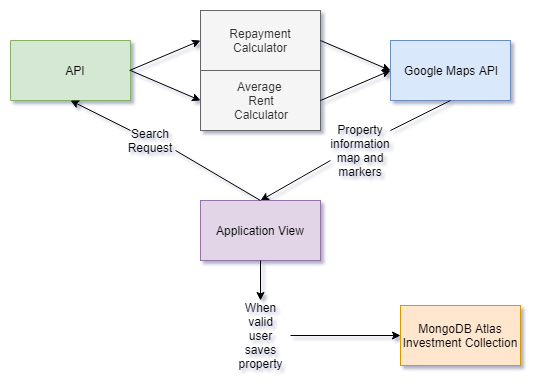

The diagram above was exported from draw.io. Its source (the exported page's mxGraphModel, read from the mxfile embedded in the PNG):
<mxGraphModel dx="868" dy="473" grid="1" gridSize="10" guides="1" tooltips="1" connect="1" arrows="1" fold="1" page="1" pageScale="1" pageWidth="850" pageHeight="1100" math="0" shadow="0">
  <root>
    <mxCell id="0" />
    <mxCell id="1" parent="0" />
    <mxCell id="XwheblvEnMtW6R5jeCP2-13" value="" style="verticalLabelPosition=bottom;verticalAlign=top;html=1;shape=mxgraph.basic.rect;fillColor=#d5e8d4;fillColor2=none;strokeColor=#82b366;strokeWidth=1;size=20;indent=5;" vertex="1" parent="1">
      <mxGeometry x="80" y="40" width="120" height="60" as="geometry" />
    </mxCell>
    <mxCell id="XwheblvEnMtW6R5jeCP2-15" value="API" style="text;html=1;strokeColor=none;fillColor=none;align=center;verticalAlign=middle;whiteSpace=wrap;rounded=0;" vertex="1" parent="1">
      <mxGeometry x="125" y="60" width="40" height="20" as="geometry" />
    </mxCell>
    <mxCell id="XwheblvEnMtW6R5jeCP2-27" value="" style="endArrow=classic;html=1;exitX=0.992;exitY=0.5;exitDx=0;exitDy=0;exitPerimeter=0;" edge="1" parent="1" source="XwheblvEnMtW6R5jeCP2-13">
      <mxGeometry width="50" height="50" relative="1" as="geometry">
        <mxPoint x="230" y="140" as="sourcePoint" />
        <mxPoint x="270" y="40" as="targetPoint" />
      </mxGeometry>
    </mxCell>
    <mxCell id="XwheblvEnMtW6R5jeCP2-29" value="" style="endArrow=classic;html=1;" edge="1" parent="1">
      <mxGeometry width="50" height="50" relative="1" as="geometry">
        <mxPoint x="200" y="70" as="sourcePoint" />
        <mxPoint x="270" y="100" as="targetPoint" />
      </mxGeometry>
    </mxCell>
    <mxCell id="XwheblvEnMtW6R5jeCP2-30" value="Repayment Calculator" style="rounded=0;whiteSpace=wrap;html=1;fillColor=#f5f5f5;strokeColor=#666666;fontColor=#333333;" vertex="1" parent="1">
      <mxGeometry x="270" y="10" width="120" height="60" as="geometry" />
    </mxCell>
    <mxCell id="XwheblvEnMtW6R5jeCP2-31" value="Average&amp;nbsp;&lt;br&gt;Rent&lt;br&gt;Calculator" style="rounded=0;whiteSpace=wrap;html=1;fillColor=#f5f5f5;strokeColor=#666666;fontColor=#333333;" vertex="1" parent="1">
      <mxGeometry x="270" y="70" width="120" height="60" as="geometry" />
    </mxCell>
    <mxCell id="XwheblvEnMtW6R5jeCP2-32" value="" style="endArrow=classic;html=1;exitX=1;exitY=0.5;exitDx=0;exitDy=0;" edge="1" parent="1" source="XwheblvEnMtW6R5jeCP2-30">
      <mxGeometry width="50" height="50" relative="1" as="geometry">
        <mxPoint x="500" y="60" as="sourcePoint" />
        <mxPoint x="460" y="70" as="targetPoint" />
      </mxGeometry>
    </mxCell>
    <mxCell id="XwheblvEnMtW6R5jeCP2-33" value="" style="endArrow=classic;html=1;exitX=1;exitY=0.5;exitDx=0;exitDy=0;" edge="1" parent="1" source="XwheblvEnMtW6R5jeCP2-31">
      <mxGeometry width="50" height="50" relative="1" as="geometry">
        <mxPoint x="390" y="125" as="sourcePoint" />
        <mxPoint x="460" y="70" as="targetPoint" />
      </mxGeometry>
    </mxCell>
    <mxCell id="XwheblvEnMtW6R5jeCP2-34" value="Google Maps API" style="rounded=0;whiteSpace=wrap;html=1;fillColor=#dae8fc;strokeColor=#6c8ebf;" vertex="1" parent="1">
      <mxGeometry x="460" y="40" width="120" height="60" as="geometry" />
    </mxCell>
    <mxCell id="XwheblvEnMtW6R5jeCP2-35" value="" style="endArrow=classic;html=1;entryX=0.5;entryY=0;entryDx=0;entryDy=0;" edge="1" parent="1" target="XwheblvEnMtW6R5jeCP2-36">
      <mxGeometry width="50" height="50" relative="1" as="geometry">
        <mxPoint x="400" y="160" as="sourcePoint" />
        <mxPoint x="520" y="200" as="targetPoint" />
      </mxGeometry>
    </mxCell>
    <mxCell id="XwheblvEnMtW6R5jeCP2-36" value="Application View" style="rounded=0;whiteSpace=wrap;html=1;fillColor=#e1d5e7;strokeColor=#9673a6;" vertex="1" parent="1">
      <mxGeometry x="270" y="200" width="120" height="60" as="geometry" />
    </mxCell>
    <mxCell id="XwheblvEnMtW6R5jeCP2-38" value="MongoDB Atlas Investment Collection" style="rounded=0;whiteSpace=wrap;html=1;fillColor=#ffe6cc;strokeColor=#d79b00;" vertex="1" parent="1">
      <mxGeometry x="470" y="305" width="120" height="60" as="geometry" />
    </mxCell>
    <mxCell id="XwheblvEnMtW6R5jeCP2-39" value="" style="endArrow=classic;html=1;entryX=0.5;entryY=1;entryDx=0;entryDy=0;entryPerimeter=0;" edge="1" parent="1" target="XwheblvEnMtW6R5jeCP2-13">
      <mxGeometry width="50" height="50" relative="1" as="geometry">
        <mxPoint x="200" y="130" as="sourcePoint" />
        <mxPoint x="180" y="170" as="targetPoint" />
      </mxGeometry>
    </mxCell>
    <mxCell id="XwheblvEnMtW6R5jeCP2-41" value="" style="endArrow=classic;html=1;exitX=0.5;exitY=1;exitDx=0;exitDy=0;" edge="1" parent="1" source="XwheblvEnMtW6R5jeCP2-36">
      <mxGeometry width="50" height="50" relative="1" as="geometry">
        <mxPoint x="165" y="310" as="sourcePoint" />
        <mxPoint x="330" y="300" as="targetPoint" />
      </mxGeometry>
    </mxCell>
    <mxCell id="XwheblvEnMtW6R5jeCP2-42" value="When valid user saves property" style="text;html=1;strokeColor=none;fillColor=none;align=center;verticalAlign=middle;whiteSpace=wrap;rounded=0;" vertex="1" parent="1">
      <mxGeometry x="310" y="325" width="40" height="20" as="geometry" />
    </mxCell>
    <mxCell id="XwheblvEnMtW6R5jeCP2-43" value="" style="endArrow=classic;html=1;entryX=0;entryY=0.5;entryDx=0;entryDy=0;" edge="1" parent="1" target="XwheblvEnMtW6R5jeCP2-38">
      <mxGeometry width="50" height="50" relative="1" as="geometry">
        <mxPoint x="360" y="335" as="sourcePoint" />
        <mxPoint x="375" y="390" as="targetPoint" />
      </mxGeometry>
    </mxCell>
    <mxCell id="XwheblvEnMtW6R5jeCP2-48" value="Search Request" style="text;html=1;strokeColor=none;fillColor=none;align=center;verticalAlign=middle;whiteSpace=wrap;rounded=0;" vertex="1" parent="1">
      <mxGeometry x="200" y="130" width="40" height="20" as="geometry" />
    </mxCell>
    <mxCell id="XwheblvEnMtW6R5jeCP2-49" value="" style="endArrow=none;html=1;exitX=0.5;exitY=0;exitDx=0;exitDy=0;" edge="1" parent="1" source="XwheblvEnMtW6R5jeCP2-36">
      <mxGeometry width="50" height="50" relative="1" as="geometry">
        <mxPoint x="195" y="215" as="sourcePoint" />
        <mxPoint x="245" y="150" as="targetPoint" />
      </mxGeometry>
    </mxCell>
    <mxCell id="XwheblvEnMtW6R5jeCP2-50" value="Property information map and markers" style="text;html=1;strokeColor=none;fillColor=none;align=center;verticalAlign=middle;whiteSpace=wrap;rounded=0;" vertex="1" parent="1">
      <mxGeometry x="410" y="140" width="40" height="20" as="geometry" />
    </mxCell>
    <mxCell id="XwheblvEnMtW6R5jeCP2-51" value="" style="endArrow=none;html=1;entryX=0.5;entryY=1;entryDx=0;entryDy=0;" edge="1" parent="1" target="XwheblvEnMtW6R5jeCP2-34">
      <mxGeometry width="50" height="50" relative="1" as="geometry">
        <mxPoint x="460" y="130" as="sourcePoint" />
        <mxPoint x="540" y="115" as="targetPoint" />
      </mxGeometry>
    </mxCell>
  </root>
</mxGraphModel>